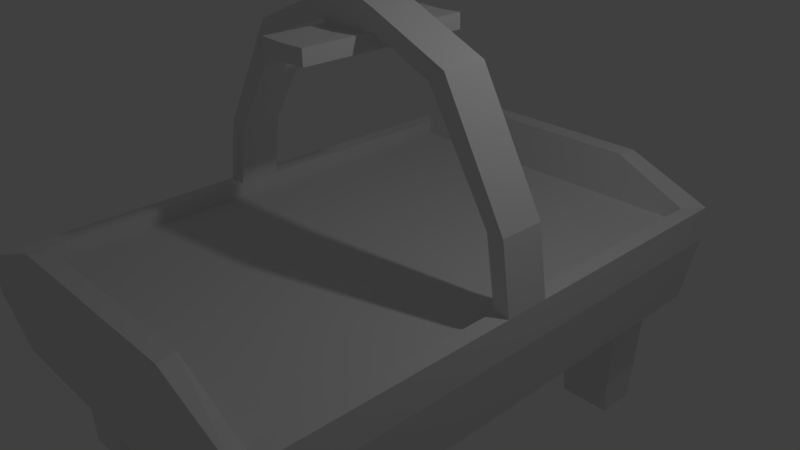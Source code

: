 # Source: airhockey2.blend  (saved by Blender 2.79.0; exported with 4.5.12 LTS)
import bpy
from mathutils import Matrix  # noqa: F401  (used for matrix-valued properties, if any)

bpy.ops.wm.read_factory_settings(use_empty=True)
scene = bpy.context.scene
scene.name = 'Scene'

# ---- collections
col_collection_1 = bpy.data.collections.new('Collection 1'); scene.collection.children.link(col_collection_1)

# ---- materials (node trees are filled in below, after node groups)
mat_material = bpy.data.materials.new('Material')
mat_material.alpha_threshold = 0.0
mat_material.use_transparent_shadow = False
mat_material.roughness = 0.5
mat_material.line_color = (0.0, 0.0, 0.0, 1.0)

# ---- material node trees

# ---- world
world_world = bpy.data.worlds.new('World'); scene.world = world_world
world_world.color = (0.05088, 0.05088, 0.05088)
world_world.use_sun_shadow = False
world_world.sun_shadow_jitter_overblur = 0.0
world_world.cycles.sampling_method = 'MANUAL'

# ---- cameras
cam_camera = bpy.data.cameras.new('Camera')
cam_camera.clip_end = 100.0
cam_camera.lens = 35.0
cam_camera.sensor_width = 32.0
cam_camera.sensor_height = 18.0
cam_camera.ortho_scale = 7.314
cam_camera.dof.focus_distance = 0.0
cam_camera.dof.aperture_fstop = 128.0

# ---- lights
light_lamp = bpy.data.lights.new('Lamp', 'POINT')
light_lamp.transmission_factor = 0.0
light_lamp.cutoff_distance = 30.0
light_lamp.energy = 100.0
light_lamp.shadow_buffer_clip_start = 1.001
light_lamp.shadow_soft_size = 0.1
light_lamp.shadow_maximum_resolution = 0.006
light_lamp.use_absolute_resolution = True

# ---- meshes
me_cube = bpy.data.meshes.new('Cube')
me_cube.from_pydata([(0.716, 0.7458, -1.0), (0.716, -0.7461, -1.0), (0.716, 0.3947, -1.737), (0.7842, 0.4313, -2.546), (0.716, -0.0001726, -1.0), (0.716, 0.4031, -2.474), (0.0, 0.7458, -1.0), (0.0, -0.7461, -1.0), (0.0, 0.7458, 1.0), (0.0, -0.7461, 1.0), (0.0, -0.0001727, 1.0), (0.0, -0.0001725, -1.0), (0.7842, 0.7992, -1.072), (0.7842, -0.7996, -1.072), (0.7842, 0.7992, 1.072), (0.7842, -0.7996, 1.072), (0.7842, -0.0001726, -1.072), (0.7842, -0.000173, 1.072), (0.0, 0.7992, -1.072), (0.0, -0.7996, -1.072), (0.0, 0.7992, 1.072), (0.0, -0.7996, 1.072), (0.716, -0.0001726, -2.474), (0.716, -0.7461, -2.474), (0.716, 0.7458, -2.474), (0.0, 0.7458, -6.112), (0.0, -0.7461, -6.112), (0.7842, -0.0001726, -2.546), (0.7842, -0.7996, -2.546), (0.7842, 0.7992, -2.546), (0.0, 0.7992, -6.184), (0.0, -0.7996, -6.184), (0.7842, 0.4229, 1.072), (0.4027, 0.7458, -1.0), (0.4027, -0.7461, -1.0), (0.7842, 0.4229, -1.072), (0.0, 0.3947, 1.0), (0.4027, -0.0001725, -1.0), (0.4233, 0.7992, -1.072), (0.4233, -0.7996, -1.072), (0.4233, 0.7992, 1.072), (0.4233, -0.7996, 1.072), (0.4027, 0.7458, -6.112), (0.4027, -0.7461, -6.112), (0.4233, 0.7992, -6.184), (0.4233, -0.7996, -6.184), (0.0, -0.7996, -3.628), (0.0, 0.7458, -3.556), (0.0, 0.7992, -3.628), (0.7842, -0.7996, -1.809), (0.716, -0.0001726, -1.737), (0.716, -0.7461, -1.737), (0.0, -0.7461, -3.556), (0.716, 0.7458, -1.737), (0.7842, -0.0001726, -1.809), (0.7842, 0.7992, -1.809), (0.4027, -0.7461, -3.556), (0.4233, 0.7992, -3.628), (0.4027, 0.7458, -3.556), (0.4233, -0.7996, -3.628), (0.716, -0.04744, -1.0), (0.716, 0.3947, -1.0), (0.0, -0.04744, 1.0), (0.0, -0.04744, -1.0), (0.7842, -0.05083, -1.072), (0.7842, -0.05083, 1.072), (0.716, -0.0648, -2.474), (0.7842, -0.06819, -2.546), (0.4027, -0.04744, -1.0), (0.7842, 0.4229, -1.809), (0.7842, -0.05083, -1.809), (0.716, -0.04744, -1.737), (0.716, 0.0437, -1.0), (0.4027, 0.3947, -1.0), (0.0, 0.0437, -1.0), (0.0, 0.0437, 1.0), (0.7842, 0.04665, -1.072), (0.7842, 0.04665, 1.072), (0.716, 0.06035, -2.474), (0.7842, 0.0633, -2.546), (0.0, 0.3947, -1.0), (0.4027, 0.0437, -1.0), (0.7842, 0.04665, -1.809), (0.716, 0.0437, -1.737), (0.6684, 0.05881, -9.206), (0.6684, -5.937e-08, -9.206), (0.7408, 0.06277, -9.278), (0.7408, -5.087e-08, -9.278), (0.6684, -0.06337, -9.206), (0.7408, -0.06791, -9.278), (0.4007, 0.05881, -19.86), (0.4007, -5.937e-08, -19.86), (0.4713, 0.06277, -21.09), (0.4713, -5.087e-08, -21.09), (0.4007, -0.06337, -19.86), (0.4713, -0.06791, -21.09), (0.0, 0.05881, -23.73), (0.0, -5.914e-08, -23.73), (0.0, 0.06277, -25.86), (0.0, -5.064e-08, -25.86), (0.0, -0.06337, -23.73), (0.0, -0.06791, -25.86), (0.1315, -5.919e-08, -22.58), (0.1315, -0.06337, -22.58), (0.1481, -5.07e-08, -24.51), (0.1481, 0.06277, -24.51), (0.1315, 0.05881, -22.58), (0.1481, -0.06791, -24.51), (0.1048, -5.891e-08, -22.22), (0.0, -5.891e-08, -22.14), (0.0, 0.05881, -22.14), (0.0, -0.06337, -22.14), (0.1048, -0.06337, -22.22), (0.1048, 0.05881, -22.22), (0.1068, -5.891e-08, -20.68), (0.0, -5.891e-08, -20.6), (0.0, 0.05881, -20.6), (0.0, -0.06337, -20.6), (0.1068, -0.06337, -20.68), (0.1068, 0.05881, -20.68), (0.0, -0.2513, -22.14), (0.1048, -0.2513, -22.22), (0.0, -0.2513, -20.6), (0.1068, -0.2513, -20.68), (0.1048, 0.2588, -22.22), (0.1068, 0.2588, -20.68), (0.0, 0.2588, -22.14), (0.0, 0.2588, -20.6), (0.6854, 0.6636, 7.701), (0.746, 0.7732, 7.765), (0.746, -0.0002406, 7.765), (0.6854, -0.0002406, 7.701), (0.6854, -0.04231, 7.701), (0.6854, -0.6641, 7.701), (0.6854, 0.0388, 7.701), (0.746, -0.7637, 7.765), (0.4065, -0.0002404, 7.701), (0.4065, 0.6636, 7.701), (0.0, 0.6636, 7.701), (0.4065, -0.6641, 7.701), (0.0, -0.6641, 7.701), (0.0, 0.0388, 7.701), (0.0, -0.0002403, 7.701), (0.0, -0.04231, 7.701), (0.746, -0.04532, 7.765), (0.746, 0.04143, 7.765), (0.4248, 0.7732, 7.765), (0.0, 0.7732, 7.765), (0.4248, -0.7637, 7.765), (0.0, -0.7637, 7.765), (0.4065, -0.04231, 7.701), (0.4065, 0.0388, 7.701), (0.6854, 0.3512, 7.701), (0.0, 0.3512, 7.701), (0.746, 0.3763, 7.765), (0.4065, 0.3512, 7.701), (0.716, -0.3968, -1.0), (0.0, -0.3968, 1.0), (0.7842, -0.4252, -1.072), (0.7842, -0.4252, 1.072), (0.716, -0.4055, -2.474), (0.7842, -0.4339, -2.546), (0.716, -0.3968, -1.737), (0.0, -0.3968, -1.0), (0.4027, -0.3968, -1.0), (0.7842, -0.4252, -1.809), (0.6854, -0.3532, 7.701), (0.0, -0.3532, 7.701), (0.746, -0.3785, 7.765), (0.4065, -0.3532, 7.701), (0.716, -0.5714, -1.0), (0.0, -0.5714, 1.0), (0.7842, -0.6124, -1.072), (0.7842, -0.6124, 1.072), (0.716, -0.5758, -2.474), (0.7842, -0.6167, -2.546), (0.716, -0.5714, -1.737), (0.6854, -0.5086, 7.701), (0.0, -0.5086, 7.701), (0.746, -0.5451, 7.765), (0.4065, -0.5086, 7.701), (0.0, -0.5714, -1.0), (0.4027, -0.5714, -1.0), (0.7842, -0.6124, -1.809), (0.6854, 0.5074, 7.701), (0.716, 0.5702, -1.737), (0.7842, 0.6152, -2.546), (0.716, 0.5744, -2.474), (0.7842, 0.6111, 1.072), (0.7842, 0.6111, -1.072), (0.0, 0.5702, 1.0), (0.716, 0.5702, -1.0), (0.0, 0.5702, -1.0), (0.4027, 0.5702, -1.0), (0.7842, 0.6111, -1.809), (0.0, 0.5074, 7.701), (0.746, 0.5437, 7.765), (0.4065, 0.5074, 7.701), (0.6641, -0.5367, 19.55), (0.6641, -0.6551, 19.55), (0.6658, 0.6558, 19.55), (0.4501, 0.6558, 19.55), (0.4518, -0.6551, 19.55), (0.4518, -0.5367, 19.55), (0.6658, 0.535, 19.55), (0.4501, 0.535, 19.55), (-0.716, 0.7458, -1.0), (-0.716, -0.7461, -1.0), (-0.716, 0.3947, -1.737), (-0.7842, 0.4313, -2.546), (-0.716, -0.0001726, -1.0), (-0.716, 0.4031, -2.474), (0.0, 0.7458, -1.0), (0.0, -0.7461, -1.0), (0.0, 0.7458, 1.0), (0.0, -0.7461, 1.0), (0.0, -0.0001727, 1.0), (0.0, -0.0001725, -1.0), (-0.7842, 0.7992, -1.072), (-0.7842, -0.7996, -1.072), (-0.7842, 0.7992, 1.072), (-0.7842, -0.7996, 1.072), (-0.7842, -0.0001726, -1.072), (-0.7842, -0.000173, 1.072), (0.0, 0.7992, -1.072), (0.0, -0.7996, -1.072), (0.0, 0.7992, 1.072), (0.0, -0.7996, 1.072), (-0.716, -0.0001726, -2.474), (-0.716, -0.7461, -2.474), (-0.716, 0.7458, -2.474), (0.0, 0.7458, -6.112), (0.0, -0.7461, -6.112), (-0.7842, -0.0001726, -2.546), (-0.7842, -0.7996, -2.546), (-0.7842, 0.7992, -2.546), (0.0, 0.7992, -6.184), (0.0, -0.7996, -6.184), (-0.7842, 0.4229, 1.072), (-0.4027, 0.7458, -1.0), (-0.4027, -0.7461, -1.0), (-0.7842, 0.4229, -1.072), (0.0, 0.3947, 1.0), (-0.4027, -0.0001725, -1.0), (-0.4233, 0.7992, -1.072), (-0.4233, -0.7996, -1.072), (-0.4233, 0.7992, 1.072), (-0.4233, -0.7996, 1.072), (-0.4027, 0.7458, -6.112), (-0.4027, -0.7461, -6.112), (-0.4233, 0.7992, -6.184), (-0.4233, -0.7996, -6.184), (0.0, -0.7996, -3.628), (0.0, 0.7458, -3.556), (0.0, 0.7992, -3.628), (-0.7842, -0.7996, -1.809), (-0.716, -0.0001726, -1.737), (-0.716, -0.7461, -1.737), (0.0, -0.7461, -3.556), (-0.716, 0.7458, -1.737), (-0.7842, -0.0001726, -1.809), (-0.7842, 0.7992, -1.809), (-0.4027, -0.7461, -3.556), (-0.4233, 0.7992, -3.628), (-0.4027, 0.7458, -3.556), (-0.4233, -0.7996, -3.628), (-0.716, -0.04744, -1.0), (-0.716, 0.3947, -1.0), (0.0, -0.04744, 1.0), (0.0, -0.04744, -1.0), (-0.7842, -0.05083, -1.072), (-0.7842, -0.05083, 1.072), (-0.716, -0.0648, -2.474), (-0.7842, -0.06819, -2.546), (-0.4027, -0.04744, -1.0), (-0.7842, 0.4229, -1.809), (-0.7842, -0.05083, -1.809), (-0.716, -0.04744, -1.737), (-0.716, 0.0437, -1.0), (-0.4027, 0.3947, -1.0), (0.0, 0.0437, -1.0), (0.0, 0.0437, 1.0), (-0.7842, 0.04665, -1.072), (-0.7842, 0.04665, 1.072), (-0.716, 0.06035, -2.474), (-0.7842, 0.0633, -2.546), (0.0, 0.3947, -1.0), (-0.4027, 0.0437, -1.0), (-0.7842, 0.04665, -1.809), (-0.716, 0.0437, -1.737), (-0.6684, 0.05881, -9.206), (-0.6684, -5.937e-08, -9.206), (-0.7408, 0.06277, -9.278), (-0.7408, -5.087e-08, -9.278), (-0.6684, -0.06337, -9.206), (-0.7408, -0.06791, -9.278), (-0.4007, 0.05881, -19.86), (-0.4007, -5.937e-08, -19.86), (-0.4713, 0.06277, -21.09), (-0.4713, -5.087e-08, -21.09), (-0.4007, -0.06337, -19.86), (-0.4713, -0.06791, -21.09), (0.0, 0.05881, -23.73), (0.0, -5.914e-08, -23.73), (0.0, 0.06277, -25.86), (0.0, -5.064e-08, -25.86), (0.0, -0.06337, -23.73), (0.0, -0.06791, -25.86), (-0.1315, -5.919e-08, -22.58), (-0.1315, -0.06337, -22.58), (-0.1481, -5.07e-08, -24.51), (-0.1481, 0.06277, -24.51), (-0.1315, 0.05881, -22.58), (-0.1481, -0.06791, -24.51), (-0.1048, -5.891e-08, -22.22), (0.0, -5.891e-08, -22.14), (0.0, 0.05881, -22.14), (0.0, -0.06337, -22.14), (-0.1048, -0.06337, -22.22), (-0.1048, 0.05881, -22.22), (-0.1068, -5.891e-08, -20.68), (0.0, -5.891e-08, -20.6), (0.0, 0.05881, -20.6), (0.0, -0.06337, -20.6), (-0.1068, -0.06337, -20.68), (-0.1068, 0.05881, -20.68), (0.0, -0.2513, -22.14), (-0.1048, -0.2513, -22.22), (0.0, -0.2513, -20.6), (-0.1068, -0.2513, -20.68), (-0.1048, 0.2588, -22.22), (-0.1068, 0.2588, -20.68), (0.0, 0.2588, -22.14), (0.0, 0.2588, -20.6), (-0.6854, 0.6636, 7.701), (-0.746, 0.7732, 7.765), (-0.746, -0.0002406, 7.765), (-0.6854, -0.0002406, 7.701), (-0.6854, -0.04231, 7.701), (-0.6854, -0.6641, 7.701), (-0.6854, 0.0388, 7.701), (-0.746, -0.7637, 7.765), (-0.4065, -0.0002404, 7.701), (-0.4065, 0.6636, 7.701), (0.0, 0.6636, 7.701), (-0.4065, -0.6641, 7.701), (0.0, -0.6641, 7.701), (0.0, 0.0388, 7.701), (0.0, -0.0002403, 7.701), (0.0, -0.04231, 7.701), (-0.746, -0.04532, 7.765), (-0.746, 0.04143, 7.765), (-0.4248, 0.7732, 7.765), (0.0, 0.7732, 7.765), (-0.4248, -0.7637, 7.765), (0.0, -0.7637, 7.765), (-0.4065, -0.04231, 7.701), (-0.4065, 0.0388, 7.701), (-0.6854, 0.3512, 7.701), (0.0, 0.3512, 7.701), (-0.746, 0.3763, 7.765), (-0.4065, 0.3512, 7.701), (-0.716, -0.3968, -1.0), (0.0, -0.3968, 1.0), (-0.7842, -0.4252, -1.072), (-0.7842, -0.4252, 1.072), (-0.716, -0.4055, -2.474), (-0.7842, -0.4339, -2.546), (-0.716, -0.3968, -1.737), (0.0, -0.3968, -1.0), (-0.4027, -0.3968, -1.0), (-0.7842, -0.4252, -1.809), (-0.6854, -0.3532, 7.701), (0.0, -0.3532, 7.701), (-0.746, -0.3785, 7.765), (-0.4065, -0.3532, 7.701), (-0.716, -0.5714, -1.0), (0.0, -0.5714, 1.0), (-0.7842, -0.6124, -1.072), (-0.7842, -0.6124, 1.072), (-0.716, -0.5758, -2.474), (-0.7842, -0.6167, -2.546), (-0.716, -0.5714, -1.737), (-0.6854, -0.5086, 7.701), (0.0, -0.5086, 7.701), (-0.746, -0.5451, 7.765), (-0.4065, -0.5086, 7.701), (0.0, -0.5714, -1.0), (-0.4027, -0.5714, -1.0), (-0.7842, -0.6124, -1.809), (-0.6854, 0.5074, 7.701), (-0.716, 0.5702, -1.737), (-0.7842, 0.6152, -2.546), (-0.716, 0.5744, -2.474), (-0.7842, 0.6111, 1.072), (-0.7842, 0.6111, -1.072), (0.0, 0.5702, 1.0), (-0.716, 0.5702, -1.0), (0.0, 0.5702, -1.0), (-0.4027, 0.5702, -1.0), (-0.7842, 0.6111, -1.809), (0.0, 0.5074, 7.701), (-0.746, 0.5437, 7.765), (-0.4065, 0.5074, 7.701), (-0.6641, -0.5367, 19.55), (-0.6641, -0.6551, 19.55), (-0.6658, 0.6558, 19.55), (-0.4501, 0.6558, 19.55), (-0.4518, -0.6551, 19.55), (-0.4518, -0.5367, 19.55), (-0.6658, 0.535, 19.55), (-0.4501, 0.535, 19.55)], [], [(46, 52, 26, 31), (71, 50, 22, 66), (81, 37, 11, 74), (184, 152, 154, 196), (197, 195, 153, 155), (20, 8, 138, 147), (188, 14, 129, 196), (182, 34, 7, 181), (172, 173, 15, 13), (76, 77, 17, 16), (40, 38, 18, 20), (39, 41, 21, 19), (171, 9, 140, 178), (59, 46, 31, 45), (6, 8, 20, 18), (17, 77, 145, 130), (47, 48, 30, 25), (9, 7, 19, 21), (187, 24, 29, 186), (79, 27, 87, 86), (42, 25, 30, 44), (43, 23, 28, 45), (185, 53, 24, 187), (58, 47, 25, 42), (183, 49, 28, 175), (57, 55, 29, 44), (56, 51, 23, 43), (82, 54, 27, 79), (52, 56, 43, 26), (48, 57, 44, 30), (53, 58, 42, 24), (26, 43, 45, 31), (24, 42, 44, 29), (49, 59, 45, 28), (65, 17, 130, 144), (13, 15, 41, 39), (14, 12, 38, 40), (170, 1, 34, 182), (41, 15, 135, 148), (36, 75, 141, 153), (14, 40, 146, 129), (72, 4, 37, 81), (13, 39, 59, 49), (0, 33, 58, 53), (18, 38, 57, 48), (7, 34, 56, 52), (76, 16, 54, 82), (34, 1, 51, 56), (38, 12, 55, 57), (172, 13, 49, 183), (33, 6, 47, 58), (191, 0, 53, 185), (6, 18, 48, 47), (39, 19, 46, 59), (60, 4, 50, 71), (19, 7, 52, 46), (156, 60, 71, 162), (16, 64, 70, 54), (159, 65, 144, 168), (4, 60, 68, 37), (54, 70, 67, 27), (160, 66, 67, 161), (16, 17, 65, 64), (37, 68, 63, 11), (21, 41, 148, 149), (75, 10, 142, 141), (162, 71, 66, 160), (4, 72, 83, 50), (35, 76, 82, 69), (61, 72, 81, 73), (9, 21, 149, 140), (69, 82, 79, 3), (50, 83, 78, 22), (67, 66, 88, 89), (10, 62, 143, 142), (35, 32, 77, 76), (40, 20, 147, 146), (73, 81, 74, 80), (85, 84, 90, 91), (87, 89, 95, 93), (66, 22, 85, 88), (22, 78, 84, 85), (27, 67, 89, 87), (78, 79, 86, 84), (105, 104, 99, 98), (103, 102, 108, 112), (89, 88, 94, 95), (88, 85, 91, 94), (86, 87, 93, 92), (84, 86, 92, 90), (100, 97, 99, 101), (97, 96, 98, 99), (106, 105, 98, 96), (104, 107, 101, 99), (100, 103, 112, 111), (107, 103, 100, 101), (95, 94, 103, 107), (91, 90, 106, 102), (93, 95, 107, 104), (90, 92, 105, 106), (94, 91, 102, 103), (92, 93, 104, 105), (112, 118, 123, 121), (108, 113, 119, 114), (96, 97, 109, 110), (106, 96, 110, 113), (97, 100, 111, 109), (102, 106, 113, 108), (118, 114, 115, 117), (114, 119, 116, 115), (110, 109, 115, 116), (112, 108, 114, 118), (119, 113, 124, 125), (109, 111, 117, 115), (120, 121, 123, 122), (111, 112, 121, 120), (117, 111, 120, 122), (118, 117, 122, 123), (124, 126, 127, 125), (116, 119, 125, 127), (110, 116, 127, 126), (113, 110, 126, 124), (151, 141, 142, 136), (137, 128, 129, 146), (177, 133, 135, 179), (180, 178, 140, 139), (139, 140, 149, 148), (134, 131, 130, 145), (133, 139, 148, 135), (180, 139, 202, 203), (138, 137, 146, 147), (134, 151, 136, 131), (131, 136, 150, 132), (136, 142, 143, 150), (131, 132, 144, 130), (152, 155, 151, 134), (152, 134, 145, 154), (155, 153, 141, 151), (184, 197, 155, 152), (193, 73, 80, 192), (189, 188, 32, 35), (194, 69, 3, 186), (191, 61, 73, 193), (189, 35, 69, 194), (72, 61, 2, 83), (190, 36, 153, 195), (83, 2, 5, 78), (78, 5, 3, 79), (77, 32, 154, 145), (132, 150, 169, 166), (150, 143, 167, 169), (132, 166, 168, 144), (176, 162, 160, 174), (174, 160, 161, 175), (173, 159, 168, 179), (170, 156, 162, 176), (64, 158, 165, 70), (60, 156, 164, 68), (70, 165, 161, 67), (62, 157, 167, 143), (64, 65, 159, 158), (68, 164, 163, 63), (1, 170, 176, 51), (15, 173, 179, 135), (23, 174, 175, 28), (51, 176, 174, 23), (166, 169, 180, 177), (169, 167, 178, 180), (166, 177, 179, 168), (158, 172, 183, 165), (156, 170, 182, 164), (165, 183, 175, 161), (157, 171, 178, 167), (158, 159, 173, 172), (164, 182, 181, 163), (8, 190, 195, 138), (12, 189, 194, 55), (0, 191, 193, 33), (55, 194, 186, 29), (12, 14, 188, 189), (33, 193, 192, 6), (133, 177, 198, 199), (61, 191, 185, 2), (2, 185, 187, 5), (5, 187, 186, 3), (32, 188, 196, 154), (137, 138, 195, 197), (128, 184, 196, 129), (198, 203, 202, 199), (200, 201, 205, 204), (139, 133, 199, 202), (137, 197, 205, 201), (177, 180, 203, 198), (184, 128, 200, 204), (197, 184, 204, 205), (128, 137, 201, 200), (252, 237, 232, 258), (277, 272, 228, 256), (287, 280, 217, 243), (390, 402, 360, 358), (403, 361, 359, 401), (226, 353, 344, 214), (394, 402, 335, 220), (388, 387, 213, 240), (378, 219, 221, 379), (282, 222, 223, 283), (246, 226, 224, 244), (245, 225, 227, 247), (377, 384, 346, 215), (265, 251, 237, 252), (212, 224, 226, 214), (223, 336, 351, 283), (253, 231, 236, 254), (215, 227, 225, 213), (393, 392, 235, 230), (285, 292, 293, 233), (248, 250, 236, 231), (249, 251, 234, 229), (391, 393, 230, 259), (264, 248, 231, 253), (389, 381, 234, 255), (263, 250, 235, 261), (262, 249, 229, 257), (288, 285, 233, 260), (258, 232, 249, 262), (254, 236, 250, 263), (259, 230, 248, 264), (232, 237, 251, 249), (230, 235, 250, 248), (255, 234, 251, 265), (271, 350, 336, 223), (219, 245, 247, 221), (220, 246, 244, 218), (376, 388, 240, 207), (247, 354, 341, 221), (242, 359, 347, 281), (220, 335, 352, 246), (278, 287, 243, 210), (219, 255, 265, 245), (206, 259, 264, 239), (224, 254, 263, 244), (213, 258, 262, 240), (282, 288, 260, 222), (240, 262, 257, 207), (244, 263, 261, 218), (378, 389, 255, 219), (239, 264, 253, 212), (397, 391, 259, 206), (212, 253, 254, 224), (245, 265, 252, 225), (266, 277, 256, 210), (225, 252, 258, 213), (362, 368, 277, 266), (222, 260, 276, 270), (365, 374, 350, 271), (210, 243, 274, 266), (260, 233, 273, 276), (366, 367, 273, 272), (222, 270, 271, 223), (243, 217, 269, 274), (227, 355, 354, 247), (281, 347, 348, 216), (368, 366, 272, 277), (210, 256, 289, 278), (241, 275, 288, 282), (267, 279, 287, 278), (215, 346, 355, 227), (275, 209, 285, 288), (256, 228, 284, 289), (273, 295, 294, 272), (216, 348, 349, 268), (241, 282, 283, 238), (246, 352, 353, 226), (279, 286, 280, 287), (291, 297, 296, 290), (293, 299, 301, 295), (272, 294, 291, 228), (228, 291, 290, 284), (233, 293, 295, 273), (284, 290, 292, 285), (311, 304, 305, 310), (309, 318, 314, 308), (295, 301, 300, 294), (294, 300, 297, 291), (292, 298, 299, 293), (290, 296, 298, 292), (306, 307, 305, 303), (303, 305, 304, 302), (312, 302, 304, 311), (310, 305, 307, 313), (306, 317, 318, 309), (313, 307, 306, 309), (301, 313, 309, 300), (297, 308, 312, 296), (299, 310, 313, 301), (296, 312, 311, 298), (300, 309, 308, 297), (298, 311, 310, 299), (318, 327, 329, 324), (314, 320, 325, 319), (302, 316, 315, 303), (312, 319, 316, 302), (303, 315, 317, 306), (308, 314, 319, 312), (324, 323, 321, 320), (320, 321, 322, 325), (316, 322, 321, 315), (318, 324, 320, 314), (325, 331, 330, 319), (315, 321, 323, 317), (326, 328, 329, 327), (317, 326, 327, 318), (323, 328, 326, 317), (324, 329, 328, 323), (330, 331, 333, 332), (322, 333, 331, 325), (316, 332, 333, 322), (319, 330, 332, 316), (357, 342, 348, 347), (343, 352, 335, 334), (383, 385, 341, 339), (386, 345, 346, 384), (345, 354, 355, 346), (340, 351, 336, 337), (339, 341, 354, 345), (386, 409, 408, 345), (344, 353, 352, 343), (340, 337, 342, 357), (337, 338, 356, 342), (342, 356, 349, 348), (337, 336, 350, 338), (358, 340, 357, 361), (358, 360, 351, 340), (361, 357, 347, 359), (390, 358, 361, 403), (399, 398, 286, 279), (395, 241, 238, 394), (400, 392, 209, 275), (397, 399, 279, 267), (395, 400, 275, 241), (278, 289, 208, 267), (396, 401, 359, 242), (289, 284, 211, 208), (284, 285, 209, 211), (283, 351, 360, 238), (338, 372, 375, 356), (356, 375, 373, 349), (338, 350, 374, 372), (382, 380, 366, 368), (380, 381, 367, 366), (379, 385, 374, 365), (376, 382, 368, 362), (270, 276, 371, 364), (266, 274, 370, 362), (276, 273, 367, 371), (268, 349, 373, 363), (270, 364, 365, 271), (274, 269, 369, 370), (207, 257, 382, 376), (221, 341, 385, 379), (229, 234, 381, 380), (257, 229, 380, 382), (372, 383, 386, 375), (375, 386, 384, 373), (372, 374, 385, 383), (364, 371, 389, 378), (362, 370, 388, 376), (371, 367, 381, 389), (363, 373, 384, 377), (364, 378, 379, 365), (370, 369, 387, 388), (214, 344, 401, 396), (218, 261, 400, 395), (206, 239, 399, 397), (261, 235, 392, 400), (218, 395, 394, 220), (239, 212, 398, 399), (339, 405, 404, 383), (267, 208, 391, 397), (208, 211, 393, 391), (211, 209, 392, 393), (238, 360, 402, 394), (343, 403, 401, 344), (334, 335, 402, 390), (404, 405, 408, 409), (406, 410, 411, 407), (345, 408, 405, 339), (343, 407, 411, 403), (383, 404, 409, 386), (390, 410, 406, 334), (403, 411, 410, 390), (334, 406, 407, 343)])
me_cube.materials.append(mat_material)
me_cube.use_remesh_preserve_volume = False
me_cube.use_remesh_preserve_attributes = False
me_cube.use_mirror_vertex_groups = False
me_cube.update()

# ---- objects
ob_cube = bpy.data.objects.new('Cube', me_cube)
ob_lamp = bpy.data.objects.new('Lamp', light_lamp)
ob_camera = bpy.data.objects.new('Camera', cam_camera)

# ---- transforms, parenting, visibility, modifiers, constraints
ob_cube.location = (0.0, 0.0, 0.0)
ob_cube.scale = (3.301, 4.658, -0.1335)
ob_cube.lock_rotations_4d = False
ob_cube.empty_display_type = 'ARROWS'
ob_cube.lineart.crease_threshold = 0.0
ob_lamp.location = (4.076, 1.005, 5.904)
ob_lamp.rotation_euler = (0.6503, 0.05522, 1.866)
ob_lamp.lock_rotations_4d = False
ob_lamp.empty_display_type = 'ARROWS'
ob_lamp.color = (0.0, 0.0, 0.0, 0.0)
ob_lamp.lineart.crease_threshold = 0.0
ob_camera.location = (7.481, -6.508, 5.344)
ob_camera.rotation_euler = (1.109, 0.0, 0.8149)
ob_camera.lock_rotations_4d = False
ob_camera.empty_display_type = 'ARROWS'
ob_camera.color = (0.0, 0.0, 0.0, 0.0)
ob_camera.display_type = 'WIRE'
ob_camera.lineart.crease_threshold = 0.0

# ---- collection membership
col_collection_1.objects.link(ob_cube)
col_collection_1.objects.link(ob_lamp)
col_collection_1.objects.link(ob_camera)

# ---- scene / render settings (as saved in the file)
scene.camera = ob_camera
scene.frame_start = 1; scene.frame_end = 250; scene.frame_set(1)
scene.render.engine = 'BLENDER_EEVEE_NEXT'
scene.render.resolution_percentage = 50
scene.render.dither_intensity = 0.0
scene.cycles.use_denoising = False
scene.cycles.samples = 128
scene.cycles.sampling_pattern = 'TABULATED_SOBOL'
scene.cycles.use_adaptive_sampling = False
scene.cycles.use_light_tree = False
scene.cycles.blur_glossy = 0.0
scene.cycles.sample_clamp_indirect = 0.0
scene.view_settings.view_transform = 'Standard'
bpy.context.view_layer.update()
